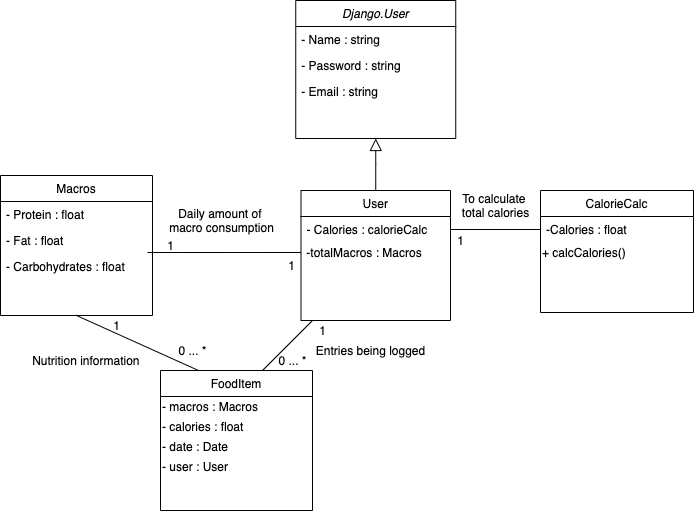

The diagram above was exported from draw.io. Its source (the exported page's mxGraphModel, read from the mxfile embedded in the PNG):
<mxGraphModel dx="1166" dy="651" grid="1" gridSize="10" guides="1" tooltips="1" connect="1" arrows="1" fold="1" page="1" pageScale="1" pageWidth="827" pageHeight="1169" math="0" shadow="0">
  <root>
    <mxCell id="WIyWlLk6GJQsqaUBKTNV-0" />
    <mxCell id="WIyWlLk6GJQsqaUBKTNV-1" parent="WIyWlLk6GJQsqaUBKTNV-0" />
    <mxCell id="zkfFHV4jXpPFQw0GAbJ--16" value="" style="endArrow=block;endSize=10;endFill=0;shadow=0;strokeWidth=1;rounded=0;edgeStyle=elbowEdgeStyle;elbow=vertical;" parent="WIyWlLk6GJQsqaUBKTNV-1" source="zkfFHV4jXpPFQw0GAbJ--13" target="zkfFHV4jXpPFQw0GAbJ--0" edge="1">
      <mxGeometry width="160" relative="1" as="geometry">
        <mxPoint x="210" y="373" as="sourcePoint" />
        <mxPoint x="310" y="271" as="targetPoint" />
      </mxGeometry>
    </mxCell>
    <mxCell id="vxFRjkOhkrNqasw8w_Zf-17" value="" style="endArrow=none;html=1;entryX=0;entryY=0.5;entryDx=0;entryDy=0;exitX=1;exitY=0.5;exitDx=0;exitDy=0;" edge="1" parent="WIyWlLk6GJQsqaUBKTNV-1" source="zkfFHV4jXpPFQw0GAbJ--14" target="vxFRjkOhkrNqasw8w_Zf-13">
      <mxGeometry width="50" height="50" relative="1" as="geometry">
        <mxPoint x="410" y="404" as="sourcePoint" />
        <mxPoint x="460" y="354" as="targetPoint" />
      </mxGeometry>
    </mxCell>
    <mxCell id="zkfFHV4jXpPFQw0GAbJ--13" value="User" style="swimlane;fontStyle=0;align=center;verticalAlign=top;childLayout=stackLayout;horizontal=1;startSize=26;horizontalStack=0;resizeParent=1;resizeLast=0;collapsible=1;marginBottom=0;rounded=0;shadow=0;strokeWidth=1;" parent="WIyWlLk6GJQsqaUBKTNV-1" vertex="1">
      <mxGeometry x="330.5" y="320" width="149.5" height="130" as="geometry">
        <mxRectangle x="340" y="380" width="170" height="26" as="alternateBounds" />
      </mxGeometry>
    </mxCell>
    <mxCell id="zkfFHV4jXpPFQw0GAbJ--14" value="- Calories : calorieCalc" style="text;align=left;verticalAlign=top;spacingLeft=4;spacingRight=4;overflow=hidden;rotatable=0;points=[[0,0.5],[1,0.5]];portConstraint=eastwest;" parent="zkfFHV4jXpPFQw0GAbJ--13" vertex="1">
      <mxGeometry y="26" width="149.5" height="26" as="geometry" />
    </mxCell>
    <mxCell id="vxFRjkOhkrNqasw8w_Zf-22" value="&amp;nbsp;-totalMacros : Macros" style="text;html=1;align=left;verticalAlign=middle;resizable=0;points=[];autosize=1;" vertex="1" parent="zkfFHV4jXpPFQw0GAbJ--13">
      <mxGeometry y="52" width="149.5" height="20" as="geometry" />
    </mxCell>
    <mxCell id="vxFRjkOhkrNqasw8w_Zf-12" value="CalorieCalc" style="swimlane;fontStyle=0;align=center;verticalAlign=top;childLayout=stackLayout;horizontal=1;startSize=26;horizontalStack=0;resizeParent=1;resizeLast=0;collapsible=1;marginBottom=0;rounded=0;shadow=0;strokeWidth=1;" vertex="1" parent="WIyWlLk6GJQsqaUBKTNV-1">
      <mxGeometry x="570" y="320" width="153" height="122" as="geometry">
        <mxRectangle x="340" y="380" width="170" height="26" as="alternateBounds" />
      </mxGeometry>
    </mxCell>
    <mxCell id="vxFRjkOhkrNqasw8w_Zf-13" value="-Calories : float&#10;" style="text;align=left;verticalAlign=top;spacingLeft=4;spacingRight=4;overflow=hidden;rotatable=0;points=[[0,0.5],[1,0.5]];portConstraint=eastwest;" vertex="1" parent="vxFRjkOhkrNqasw8w_Zf-12">
      <mxGeometry y="26" width="153" height="26" as="geometry" />
    </mxCell>
    <mxCell id="vxFRjkOhkrNqasw8w_Zf-30" value="+ calcCalories()" style="text;html=1;align=left;verticalAlign=middle;resizable=0;points=[];autosize=1;" vertex="1" parent="vxFRjkOhkrNqasw8w_Zf-12">
      <mxGeometry y="52" width="153" height="20" as="geometry" />
    </mxCell>
    <mxCell id="vxFRjkOhkrNqasw8w_Zf-21" value="" style="endArrow=none;html=1;exitX=0.967;exitY=-0.038;exitDx=0;exitDy=0;exitPerimeter=0;" edge="1" parent="WIyWlLk6GJQsqaUBKTNV-1" source="zkfFHV4jXpPFQw0GAbJ--20" target="vxFRjkOhkrNqasw8w_Zf-22">
      <mxGeometry width="50" height="50" relative="1" as="geometry">
        <mxPoint x="260" y="387" as="sourcePoint" />
        <mxPoint x="310" y="337" as="targetPoint" />
      </mxGeometry>
    </mxCell>
    <mxCell id="zkfFHV4jXpPFQw0GAbJ--0" value="Django.User" style="swimlane;fontStyle=2;align=center;verticalAlign=top;childLayout=stackLayout;horizontal=1;startSize=26;horizontalStack=0;resizeParent=1;resizeLast=0;collapsible=1;marginBottom=0;rounded=0;shadow=0;strokeWidth=1;" parent="WIyWlLk6GJQsqaUBKTNV-1" vertex="1">
      <mxGeometry x="325.25" y="130" width="160" height="138" as="geometry">
        <mxRectangle x="230" y="140" width="160" height="26" as="alternateBounds" />
      </mxGeometry>
    </mxCell>
    <mxCell id="zkfFHV4jXpPFQw0GAbJ--1" value="- Name : string" style="text;align=left;verticalAlign=top;spacingLeft=4;spacingRight=4;overflow=hidden;rotatable=0;points=[[0,0.5],[1,0.5]];portConstraint=eastwest;" parent="zkfFHV4jXpPFQw0GAbJ--0" vertex="1">
      <mxGeometry y="26" width="160" height="26" as="geometry" />
    </mxCell>
    <mxCell id="zkfFHV4jXpPFQw0GAbJ--3" value="- Password : string" style="text;align=left;verticalAlign=top;spacingLeft=4;spacingRight=4;overflow=hidden;rotatable=0;points=[[0,0.5],[1,0.5]];portConstraint=eastwest;rounded=0;shadow=0;html=0;" parent="zkfFHV4jXpPFQw0GAbJ--0" vertex="1">
      <mxGeometry y="52" width="160" height="26" as="geometry" />
    </mxCell>
    <mxCell id="zkfFHV4jXpPFQw0GAbJ--5" value="- Email : string" style="text;align=left;verticalAlign=top;spacingLeft=4;spacingRight=4;overflow=hidden;rotatable=0;points=[[0,0.5],[1,0.5]];portConstraint=eastwest;" parent="zkfFHV4jXpPFQw0GAbJ--0" vertex="1">
      <mxGeometry y="78" width="160" height="26" as="geometry" />
    </mxCell>
    <mxCell id="vxFRjkOhkrNqasw8w_Zf-32" value="FoodItem" style="swimlane;fontStyle=0;align=center;verticalAlign=top;childLayout=stackLayout;horizontal=1;startSize=26;horizontalStack=0;resizeParent=1;resizeLast=0;collapsible=1;marginBottom=0;rounded=0;shadow=0;strokeWidth=1;" vertex="1" parent="WIyWlLk6GJQsqaUBKTNV-1">
      <mxGeometry x="190" y="500" width="152" height="140" as="geometry">
        <mxRectangle x="550" y="140" width="160" height="26" as="alternateBounds" />
      </mxGeometry>
    </mxCell>
    <mxCell id="vxFRjkOhkrNqasw8w_Zf-36" value="- macros : Macros" style="text;html=1;align=left;verticalAlign=middle;resizable=0;points=[];autosize=1;" vertex="1" parent="vxFRjkOhkrNqasw8w_Zf-32">
      <mxGeometry y="26" width="152" height="20" as="geometry" />
    </mxCell>
    <mxCell id="vxFRjkOhkrNqasw8w_Zf-37" value="- calories : float" style="text;html=1;align=left;verticalAlign=middle;resizable=0;points=[];autosize=1;" vertex="1" parent="vxFRjkOhkrNqasw8w_Zf-32">
      <mxGeometry y="46" width="152" height="20" as="geometry" />
    </mxCell>
    <mxCell id="vxFRjkOhkrNqasw8w_Zf-38" value="- date : Date" style="text;html=1;align=left;verticalAlign=middle;resizable=0;points=[];autosize=1;" vertex="1" parent="vxFRjkOhkrNqasw8w_Zf-32">
      <mxGeometry y="66" width="152" height="20" as="geometry" />
    </mxCell>
    <mxCell id="vxFRjkOhkrNqasw8w_Zf-39" value="- user : User" style="text;html=1;align=left;verticalAlign=middle;resizable=0;points=[];autosize=1;" vertex="1" parent="vxFRjkOhkrNqasw8w_Zf-32">
      <mxGeometry y="86" width="152" height="20" as="geometry" />
    </mxCell>
    <mxCell id="vxFRjkOhkrNqasw8w_Zf-40" value="" style="endArrow=none;html=1;" edge="1" parent="WIyWlLk6GJQsqaUBKTNV-1">
      <mxGeometry width="50" height="50" relative="1" as="geometry">
        <mxPoint x="292" y="500" as="sourcePoint" />
        <mxPoint x="342" y="450" as="targetPoint" />
      </mxGeometry>
    </mxCell>
    <mxCell id="vxFRjkOhkrNqasw8w_Zf-41" value="" style="endArrow=none;html=1;exitX=0.25;exitY=0;exitDx=0;exitDy=0;entryX=0.5;entryY=1;entryDx=0;entryDy=0;" edge="1" parent="WIyWlLk6GJQsqaUBKTNV-1" source="vxFRjkOhkrNqasw8w_Zf-32" target="zkfFHV4jXpPFQw0GAbJ--17">
      <mxGeometry width="50" height="50" relative="1" as="geometry">
        <mxPoint x="90" y="570" as="sourcePoint" />
        <mxPoint x="170" y="450" as="targetPoint" />
      </mxGeometry>
    </mxCell>
    <mxCell id="vxFRjkOhkrNqasw8w_Zf-42" value="1" style="text;html=1;align=center;verticalAlign=middle;resizable=0;points=[];autosize=1;" vertex="1" parent="WIyWlLk6GJQsqaUBKTNV-1">
      <mxGeometry x="190" y="365" width="20" height="20" as="geometry" />
    </mxCell>
    <mxCell id="vxFRjkOhkrNqasw8w_Zf-43" value="1" style="text;html=1;align=center;verticalAlign=middle;resizable=0;points=[];autosize=1;" vertex="1" parent="WIyWlLk6GJQsqaUBKTNV-1">
      <mxGeometry x="310.5" y="385" width="20" height="20" as="geometry" />
    </mxCell>
    <mxCell id="vxFRjkOhkrNqasw8w_Zf-47" value="0 ... *" style="text;html=1;align=center;verticalAlign=middle;resizable=0;points=[];autosize=1;" vertex="1" parent="WIyWlLk6GJQsqaUBKTNV-1">
      <mxGeometry x="302" y="480" width="40" height="20" as="geometry" />
    </mxCell>
    <mxCell id="vxFRjkOhkrNqasw8w_Zf-48" value="1" style="text;html=1;align=center;verticalAlign=middle;resizable=0;points=[];autosize=1;" vertex="1" parent="WIyWlLk6GJQsqaUBKTNV-1">
      <mxGeometry x="342" y="450" width="20" height="20" as="geometry" />
    </mxCell>
    <mxCell id="vxFRjkOhkrNqasw8w_Zf-49" value="1" style="text;html=1;align=center;verticalAlign=middle;resizable=0;points=[];autosize=1;" vertex="1" parent="WIyWlLk6GJQsqaUBKTNV-1">
      <mxGeometry x="480" y="360" width="20" height="20" as="geometry" />
    </mxCell>
    <mxCell id="vxFRjkOhkrNqasw8w_Zf-50" value="1" style="text;html=1;align=center;verticalAlign=middle;resizable=0;points=[];autosize=1;" vertex="1" parent="WIyWlLk6GJQsqaUBKTNV-1">
      <mxGeometry x="136" y="445" width="20" height="20" as="geometry" />
    </mxCell>
    <mxCell id="vxFRjkOhkrNqasw8w_Zf-51" value="0 ... *" style="text;html=1;align=center;verticalAlign=middle;resizable=0;points=[];autosize=1;" vertex="1" parent="WIyWlLk6GJQsqaUBKTNV-1">
      <mxGeometry x="202" y="470" width="40" height="20" as="geometry" />
    </mxCell>
    <mxCell id="vxFRjkOhkrNqasw8w_Zf-54" value="Daily amount of &lt;br&gt;macro consumption" style="text;html=1;align=center;verticalAlign=middle;resizable=0;points=[];autosize=1;" vertex="1" parent="WIyWlLk6GJQsqaUBKTNV-1">
      <mxGeometry x="190.5" y="335" width="120" height="30" as="geometry" />
    </mxCell>
    <mxCell id="zkfFHV4jXpPFQw0GAbJ--17" value="Macros" style="swimlane;fontStyle=0;align=center;verticalAlign=top;childLayout=stackLayout;horizontal=1;startSize=26;horizontalStack=0;resizeParent=1;resizeLast=0;collapsible=1;marginBottom=0;rounded=0;shadow=0;strokeWidth=1;" parent="WIyWlLk6GJQsqaUBKTNV-1" vertex="1">
      <mxGeometry x="30" y="305" width="152" height="140" as="geometry">
        <mxRectangle x="550" y="140" width="160" height="26" as="alternateBounds" />
      </mxGeometry>
    </mxCell>
    <mxCell id="zkfFHV4jXpPFQw0GAbJ--18" value="- Protein : float" style="text;align=left;verticalAlign=top;spacingLeft=4;spacingRight=4;overflow=hidden;rotatable=0;points=[[0,0.5],[1,0.5]];portConstraint=eastwest;" parent="zkfFHV4jXpPFQw0GAbJ--17" vertex="1">
      <mxGeometry y="26" width="152" height="26" as="geometry" />
    </mxCell>
    <mxCell id="zkfFHV4jXpPFQw0GAbJ--19" value="- Fat : float" style="text;align=left;verticalAlign=top;spacingLeft=4;spacingRight=4;overflow=hidden;rotatable=0;points=[[0,0.5],[1,0.5]];portConstraint=eastwest;rounded=0;shadow=0;html=0;" parent="zkfFHV4jXpPFQw0GAbJ--17" vertex="1">
      <mxGeometry y="52" width="152" height="26" as="geometry" />
    </mxCell>
    <mxCell id="zkfFHV4jXpPFQw0GAbJ--20" value="- Carbohydrates : float" style="text;align=left;verticalAlign=top;spacingLeft=4;spacingRight=4;overflow=hidden;rotatable=0;points=[[0,0.5],[1,0.5]];portConstraint=eastwest;rounded=0;shadow=0;html=0;" parent="zkfFHV4jXpPFQw0GAbJ--17" vertex="1">
      <mxGeometry y="78" width="152" height="26" as="geometry" />
    </mxCell>
    <mxCell id="vxFRjkOhkrNqasw8w_Zf-55" value="To calculate &lt;br&gt;total calories" style="text;html=1;align=center;verticalAlign=middle;resizable=0;points=[];autosize=1;" vertex="1" parent="WIyWlLk6GJQsqaUBKTNV-1">
      <mxGeometry x="485.25" y="320" width="80" height="30" as="geometry" />
    </mxCell>
    <mxCell id="vxFRjkOhkrNqasw8w_Zf-56" value="Entries being logged" style="text;html=1;align=center;verticalAlign=middle;resizable=0;points=[];autosize=1;" vertex="1" parent="WIyWlLk6GJQsqaUBKTNV-1">
      <mxGeometry x="340" y="470" width="120" height="20" as="geometry" />
    </mxCell>
    <mxCell id="vxFRjkOhkrNqasw8w_Zf-57" value="Nutrition information&amp;nbsp;" style="text;html=1;align=center;verticalAlign=middle;resizable=0;points=[];autosize=1;" vertex="1" parent="WIyWlLk6GJQsqaUBKTNV-1">
      <mxGeometry x="52" y="480" width="130" height="20" as="geometry" />
    </mxCell>
  </root>
</mxGraphModel>